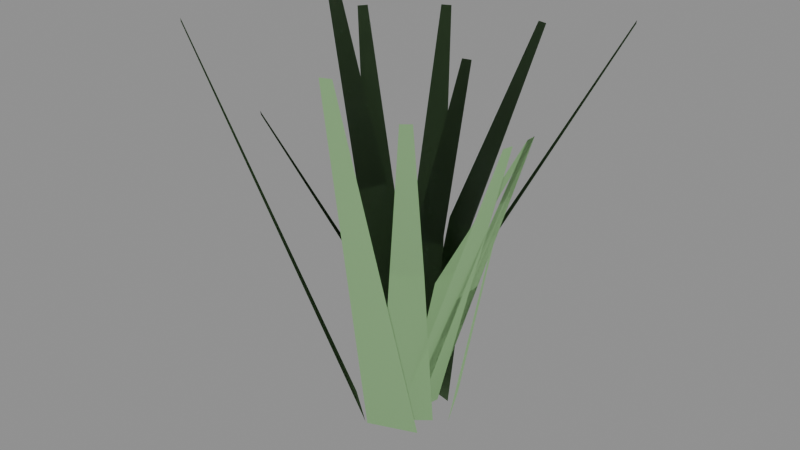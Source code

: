 # Source: prop_grass_a.blend  (saved by Blender 5.2.44; exported with 4.5.12 LTS)
import bpy
from mathutils import Matrix  # noqa: F401  (used for matrix-valued properties, if any)

bpy.ops.wm.read_factory_settings(use_empty=True)
scene = bpy.context.scene
scene.name = 'Scene'

# ---- materials (node trees are filled in below, after node groups)
mat_m_foliagecommon = bpy.data.materials.new('M_FoliageCommon')

# ---- material node trees
mat_m_foliagecommon.use_nodes = True; mat_m_foliagecommon.node_tree.nodes.clear()
_N = mat_m_foliagecommon.node_tree.nodes; _L = mat_m_foliagecommon.node_tree.links
n0 = _N.new('ShaderNodeBsdfPrincipled'); n0.name = 'Principled BSDF'; n0.location = (-200, 100)
n0.inputs[0].default_value = (0.27, 0.5, 0.22, 1.0)
n0.inputs[2].default_value = 0.85
n0.inputs[10].default_value = 0.005
n1 = _N.new('ShaderNodeOutputMaterial'); n1.name = 'Material Output'; n1.location = (200, 100)
_L.new(n0.outputs[0], n1.inputs[0])
n1.is_active_output = True

# ---- meshes
me_sm_a_lod0 = bpy.data.meshes.new('SM_A_LOD0')
me_sm_a_lod0.from_pydata([(0.04, -0.06, 0.0), (0.04, 0.06, 0.0), (0.1056, -0.036, 0.375), (0.1056, 0.036, 0.375), (0.3025, -0.012, 0.75), (0.3025, 0.012, 0.75), (0.07511, 0.05986, 0.0), (-0.04191, 0.08642, 0.0), (0.06817, 0.1377, 0.425), (-0.002043, 0.1536, 0.425), (0.09416, 0.3606, 0.85), (0.07075, 0.3659, 0.85), (-0.07332, 0.1016, 0.0), (-0.1251, -0.006632, 0.0), (-0.1587, 0.1158, 0.475), (-0.1897, 0.0509, 0.475), (-0.394, 0.2019, 0.95), (-0.4043, 0.1802, 0.95), (-0.07187, 0.005877, 0.0), (0.02222, -0.0686, 0.0), (-0.09378, -0.06047, 0.375), (-0.03733, -0.1052, 0.375), (-0.1972, -0.2297, 0.75), (-0.1783, -0.2446, 0.75), (0.0003133, -0.09605, 0.0), (0.09377, -0.02078, 0.0), (0.06566, -0.1389, 0.425), (0.1217, -0.09376, 0.425), (0.2243, -0.2976, 0.85), (0.243, -0.2826, 0.85), (0.1252, -0.005579, 0.0), (0.07246, 0.1022, 0.0), (0.1893, 0.0525, 0.475), (0.1577, 0.1172, 0.475), (0.4028, 0.1836, 0.95), (0.3922, 0.2052, 0.95), (0.04922, 0.0527, 0.0), (-0.06758, 0.02516, 0.0), (0.01079, 0.1111, 0.375), (-0.05928, 0.09454, 0.375), (-0.05776, 0.2972, 0.75), (-0.08112, 0.2917, 0.75)], [], [(0, 1, 3, 2), (2, 3, 5, 4), (6, 7, 9, 8), (8, 9, 11, 10), (12, 13, 15, 14), (14, 15, 17, 16), (18, 19, 21, 20), (20, 21, 23, 22), (24, 25, 27, 26), (26, 27, 29, 28), (30, 31, 33, 32), (32, 33, 35, 34), (36, 37, 39, 38), (38, 39, 41, 40)])
_uv = me_sm_a_lod0.uv_layers.new(name='UVMap')
_uv.uv.foreach_set('vector', [0.0, 0.0, 1.0, 0.0, 1.0, 0.5, 0.0, 0.5, 0.0, 0.5, 1.0, 0.5, 1.0, 1.0, 0.0, 1.0, 0.0, 0.0, 1.0, 0.0, 1.0, 0.5, 0.0, 0.5, 0.0, 0.5, 1.0, 0.5, 1.0, 1.0, 0.0, 1.0, 0.0, 0.0, 1.0, 0.0, 1.0, 0.5, 0.0, 0.5, 0.0, 0.5, 1.0, 0.5, 1.0, 1.0, 0.0, 1.0, 0.0, 0.0, 1.0, 0.0, 1.0, 0.5, 0.0, 0.5, 0.0, 0.5, 1.0, 0.5, 1.0, 1.0, 0.0, 1.0, 0.0, 0.0, 1.0, 0.0, 1.0, 0.5, 0.0, 0.5, 0.0, 0.5, 1.0, 0.5, 1.0, 1.0, 0.0, 1.0, 0.0, 0.0, 1.0, 0.0, 1.0, 0.5, 0.0, 0.5, 0.0, 0.5, 1.0, 0.5, 1.0, 1.0, 0.0, 1.0, 0.0, 0.0, 1.0, 0.0, 1.0, 0.5, 0.0, 0.5, 0.0, 0.5, 1.0, 0.5, 1.0, 1.0, 0.0, 1.0])
me_sm_a_lod0.materials.append(mat_m_foliagecommon)
me_sm_a_lod0.update()
me_sm_a_lod0.normals_split_custom_set([tuple(v) for v in zip(*[iter([0.01014, -0.01514, 0.9998, 0.01014, 0.0151, 0.9998, 0.02683, 0.009106, 0.9996, 0.02683, -0.009063, 0.9996, 0.02681, -0.009191, 0.9996, 0.02681, 0.009154, 0.9996, 0.07895, 0.003131, 0.9969, 0.07895, -0.003093, 0.9969, 0.019, 0.01523, 0.9997, -0.01066, 0.02196, 0.9997, -0.0005335, 0.03928, 0.9992, 0.0174, 0.03521, 0.9992, 0.01747, 0.03517, 0.9992, -0.0005407, 0.03926, 0.9992, 0.01867, 0.09641, 0.9952, 0.02474, 0.09503, 0.9952, -0.01877, 0.0259, 0.9995, -0.03193, -0.00159, 0.9995, -0.04879, 0.01313, 0.9987, -0.04085, 0.02973, 0.9987, -0.04079, 0.02979, 0.9987, -0.04878, 0.01311, 0.9987, -0.1075, 0.04787, 0.9931, -0.1047, 0.05363, 0.9931, -0.01816, 0.001447, 0.9998, 0.005544, -0.01732, 0.9998, -0.009514, -0.02669, 0.9996, -0.02376, -0.01541, 0.9996, -0.02385, -0.01532, 0.9996, -0.009462, -0.0267, 0.9996, -0.04655, -0.06385, 0.9969, -0.05143, -0.05999, 0.9969, 0.0001494, -0.02435, 0.9997, 0.02383, -0.00527, 0.9997, 0.03113, -0.02396, 0.9992, 0.01681, -0.03549, 0.9992, 0.01673, -0.03553, 0.9992, 0.03112, -0.02394, 0.9992, 0.064, -0.07448, 0.9952, 0.05915, -0.07838, 0.9952, 0.03196, -0.001356, 0.9995, 0.01857, 0.02602, 0.9995, 0.04058, 0.0301, 0.9987, 0.04866, 0.01358, 0.9987, 0.04868, 0.01349, 0.9987, 0.04056, 0.03011, 0.9987, 0.1042, 0.05454, 0.9931, 0.107, 0.0488, 0.9931, 0.01241, 0.01334, 0.9998, -0.01702, 0.006403, 0.9998, -0.01502, 0.02402, 0.9996, 0.002662, 0.0282, 0.9996, 0.002792, 0.0282, 0.9996, -0.01506, 0.02399, 0.9996, -0.02117, 0.07613, 0.9969, -0.01511, 0.07756, 0.9969])] * 3)])
me_sm_a_lod1 = bpy.data.meshes.new('SM_A_LOD1')
me_sm_a_lod1.from_pydata([(0.04, -0.06, 0.0), (0.04, 0.06, 0.0), (0.3025, -0.012, 0.75), (0.3025, 0.012, 0.75), (0.0214, 0.09363, 0.0), (-0.08665, 0.04144, 0.0), (-0.1512, 0.3406, 0.85), (-0.1728, 0.3302, 0.85), (-0.1154, -0.04887, 0.0), (-0.02138, -0.1235, 0.0), (-0.2845, -0.3392, 0.95), (-0.2657, -0.3541, 0.95), (0.02589, -0.0673, 0.0), (0.05217, 0.04978, 0.0), (0.2925, -0.07796, 0.75), (0.2978, -0.05454, 0.75)], [], [(0, 1, 3, 2), (4, 5, 7, 6), (8, 9, 11, 10), (12, 13, 15, 14)])
_uv = me_sm_a_lod1.uv_layers.new(name='UVMap')
_uv.uv.foreach_set('vector', [0.0, 0.0, 1.0, 0.0, 1.0, 1.0, 0.0, 1.0, 0.0, 0.0, 1.0, 0.0, 1.0, 1.0, 0.0, 1.0, 0.0, 0.0, 1.0, 0.0, 1.0, 1.0, 0.0, 1.0, 0.0, 0.0, 1.0, 0.0, 1.0, 1.0, 0.0, 1.0])
me_sm_a_lod1.materials.append(mat_m_foliagecommon)
me_sm_a_lod1.update()
me_sm_a_lod1.normals_split_custom_set([tuple(v) for v in zip(*[iter([0.01003, -0.01518, 0.9998, 0.01003, 0.01514, 0.9998, 0.07902, 0.003173, 0.9969, 0.07902, -0.003132, 0.9969, 0.005461, 0.02368, 0.9997, -0.02191, 0.01046, 0.9997, -0.04557, 0.08706, 0.9952, -0.0399, 0.0898, 0.9952, -0.02936, -0.01245, 0.9995, -0.005486, -0.0314, 0.9995, -0.07061, -0.09417, 0.993, -0.07563, -0.09019, 0.993, 0.006462, -0.01701, 0.9998, 0.0131, 0.01258, 0.9998, 0.0778, -0.01421, 0.9969, 0.07641, -0.02036, 0.9969])] * 3)])
me_sm_a_lod2 = bpy.data.meshes.new('SM_A_LOD2')
me_sm_a_lod2.from_pydata([(0.04, -0.06, 0.0), (0.04, 0.06, 0.0), (0.3025, -0.012, 0.75), (0.3025, 0.012, 0.75), (-0.02828, 0.09179, 0.0), (-0.09576, -0.00744, 0.0), (-0.3013, 0.2194, 0.85), (-0.3148, 0.1995, 0.85), (-0.01537, -0.1244, 0.0), (0.09623, -0.08024, 0.0), (0.1515, -0.4159, 0.95), (0.1738, -0.4071, 0.95)], [], [(0, 1, 3, 2), (4, 5, 7, 6), (8, 9, 11, 10)])
_uv = me_sm_a_lod2.uv_layers.new(name='UVMap')
_uv.uv.foreach_set('vector', [0.0, 0.0, 1.0, 0.0, 1.0, 1.0, 0.0, 1.0, 0.0, 0.0, 1.0, 0.0, 1.0, 1.0, 0.0, 1.0, 0.0, 0.0, 1.0, 0.0, 1.0, 1.0, 0.0, 1.0])
me_sm_a_lod2.materials.append(mat_m_foliagecommon)
me_sm_a_lod2.update()
me_sm_a_lod2.normals_split_custom_set([tuple(v) for v in zip(*[iter([0.01003, -0.01518, 0.9998, 0.01003, 0.01514, 0.9998, 0.07902, 0.003173, 0.9969, 0.07902, -0.003132, 0.9969, -0.00711, 0.02324, 0.9997, -0.0242, -0.001898, 0.9997, -0.083, 0.05261, 0.9952, -0.07945, 0.05781, 0.9952, -0.003894, -0.03165, 0.9995, 0.02445, -0.02045, 0.9995, 0.04624, -0.1082, 0.993, 0.04029, -0.1106, 0.993])] * 3)])

# ---- objects
ob_root_prop_grass_a = bpy.data.objects.new('ROOT_prop_grass_a', None)
ob_sm_a_lod0 = bpy.data.objects.new('SM_A_LOD0', me_sm_a_lod0)
ob_sm_a_lod1 = bpy.data.objects.new('SM_A_LOD1', me_sm_a_lod1)
ob_sm_a_lod2 = bpy.data.objects.new('SM_A_LOD2', me_sm_a_lod2)

# ---- transforms, parenting, visibility, modifiers, constraints
ob_root_prop_grass_a.location = (0.0, 0.0, 0.0)
ob_sm_a_lod0.parent = ob_root_prop_grass_a
ob_sm_a_lod0.location = (0.0, 0.0, 0.0)
ob_sm_a_lod1.parent = ob_root_prop_grass_a
ob_sm_a_lod1.location = (0.0, 0.0, 0.0)
ob_sm_a_lod2.parent = ob_root_prop_grass_a
ob_sm_a_lod2.location = (0.0, 0.0, 0.0)

# ---- collection membership
scene.collection.objects.link(ob_root_prop_grass_a)
scene.collection.objects.link(ob_sm_a_lod0)
scene.collection.objects.link(ob_sm_a_lod1)
scene.collection.objects.link(ob_sm_a_lod2)

# ---- scene / render settings (as saved in the file)
scene.frame_start = 1; scene.frame_end = 250; scene.frame_set(1)
scene.render.engine = 'BLENDER_EEVEE_NEXT'
scene.render.bake_bias = 0.0
scene.render.bake_samples = 0
scene.render.compositor_device = 'GPU'
scene.eevee.use_volume_custom_range = False
scene.eevee.fast_gi_thickness_near = 0.1
scene.eevee.fast_gi_thickness_far = 0.0
scene.eevee.ray_tracing_options.screen_trace_thickness = 0.1
bpy.context.view_layer.update()

# ---- added for rendering (the .blend has no active camera and no usable light): camera, sun + grey world if the file has none
cam_auto = bpy.data.cameras.new('AutoCamera')
cam_auto.lens = 50.0
cam_auto.sensor_width = 36.0
cam_auto.clip_end = 1000.0
ob_auto_camera = bpy.data.objects.new('AutoCamera', cam_auto)
scene.collection.objects.link(ob_auto_camera)
ob_auto_camera.location = (1.36067, -1.65873, 1.56415)
ob_auto_camera.rotation_euler = (1.09748, -7.21219e-08, 0.694738)
scene.camera = ob_auto_camera
light_auto_sun = bpy.data.lights.new('AutoSun', 'SUN')
light_auto_sun.energy = 3.0
light_auto_sun.angle = 0.0523599
ob_auto_sun = bpy.data.objects.new('AutoSun', light_auto_sun)
scene.collection.objects.link(ob_auto_sun)
ob_auto_sun.rotation_euler = (0.872665, 0.174533, 0.523599)
if scene.world is None:
    world_auto = bpy.data.worlds.new('AutoWorld')
    world_auto.color = (0.3, 0.3, 0.3)
    scene.world = world_auto
bpy.context.view_layer.update()
